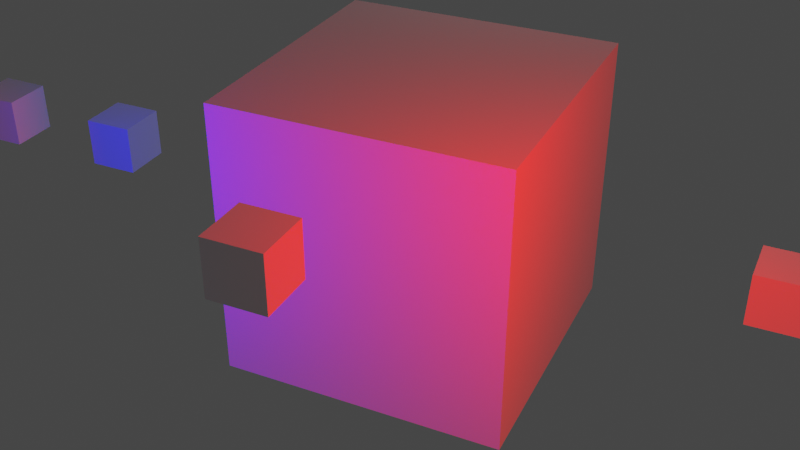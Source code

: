 # Source: EasyLifeRender.blend  (saved by Blender 4.1.24; exported with 4.5.12 LTS)
import bpy
from mathutils import Matrix  # noqa: F401  (used for matrix-valued properties, if any)

bpy.ops.wm.read_factory_settings(use_empty=True)
scene = bpy.context.scene
scene.name = 'Scene'

# ---- collections
col_collection = bpy.data.collections.new('Collection'); scene.collection.children.link(col_collection)
col_cube_005_lights = bpy.data.collections.new('Cube.005_Lights'); scene.collection.children.link(col_cube_005_lights)

# ---- world
world_world = bpy.data.worlds.new('World'); scene.world = world_world
world_world.use_nodes = True; world_world.node_tree.nodes.clear()
_N = world_world.node_tree.nodes; _L = world_world.node_tree.links
n0 = _N.new('ShaderNodeOutputWorld'); n0.name = 'World Output'; n0.location = (300, 300)
n1 = _N.new('ShaderNodeBackground'); n1.name = 'Background'; n1.location = (10, 300)
n1.inputs[0].default_value = (0.05088, 0.05088, 0.05088, 1.0)
_L.new(n1.outputs[0], n0.inputs[0])
n0.is_active_output = True
world_world.color = (0.05088, 0.05088, 0.05088)
world_world.use_sun_shadow = False
world_world.sun_shadow_jitter_overblur = 0.0

# ---- cameras
cam_camera_005 = bpy.data.cameras.new('Camera.005')

# ---- lights
light_area_015 = bpy.data.lights.new('Area.015', 'AREA')
light_area_015.color = (0.91, 0.000318, 0.0)
light_area_015.transmission_factor = 0.0
light_area_015.energy = 3669.0
light_area_015.shadow_maximum_resolution = 0.006
light_area_015.use_absolute_resolution = True
light_area_015.size = 5.0
light_area_015.size_y = 1.0
light_area_016 = bpy.data.lights.new('Area.016', 'AREA')
light_area_016.color = (0.003566, 0.001587, 0.91)
light_area_016.transmission_factor = 0.0
light_area_016.energy = 1834.0
light_area_016.shadow_maximum_resolution = 0.006
light_area_016.use_absolute_resolution = True
light_area_016.size = 5.0
light_area_016.size_y = 1.0
light_area_017 = bpy.data.lights.new('Area.017', 'AREA')
light_area_017.transmission_factor = 0.0
light_area_017.energy = 917.2
light_area_017.shadow_maximum_resolution = 0.006
light_area_017.use_absolute_resolution = True
light_area_017.size = 5.0
light_area_017.size_y = 1.0

# ---- meshes
me_cube_001 = bpy.data.meshes.new('Cube.001')
me_cube_001.from_pydata([(-1.0, -1.0, -1.0), (-1.0, -1.0, 1.0), (-1.0, 1.0, -1.0), (-1.0, 1.0, 1.0), (1.0, -1.0, -1.0), (1.0, -1.0, 1.0), (1.0, 1.0, -1.0), (1.0, 1.0, 1.0)], [], [(0, 1, 3, 2), (2, 3, 7, 6), (6, 7, 5, 4), (4, 5, 1, 0), (2, 6, 4, 0), (7, 3, 1, 5)])
_uv = me_cube_001.uv_layers.new(name='UVMap')
_uv.uv.foreach_set('vector', [0.375, 0.0, 0.625, 0.0, 0.625, 0.25, 0.375, 0.25, 0.375, 0.25, 0.625, 0.25, 0.625, 0.5, 0.375, 0.5, 0.375, 0.5, 0.625, 0.5, 0.625, 0.75, 0.375, 0.75, 0.375, 0.75, 0.625, 0.75, 0.625, 1.0, 0.375, 1.0, 0.125, 0.5, 0.375, 0.5, 0.375, 0.75, 0.125, 0.75, 0.625, 0.5, 0.875, 0.5, 0.875, 0.75, 0.625, 0.75])
me_cube_001.update()
me_cube_002 = bpy.data.meshes.new('Cube.002')
me_cube_002.from_pydata([(-1.0, -1.0, -1.0), (-1.0, -1.0, 1.0), (-1.0, 1.0, -1.0), (-1.0, 1.0, 1.0), (1.0, -1.0, -1.0), (1.0, -1.0, 1.0), (1.0, 1.0, -1.0), (1.0, 1.0, 1.0)], [], [(0, 1, 3, 2), (2, 3, 7, 6), (6, 7, 5, 4), (4, 5, 1, 0), (2, 6, 4, 0), (7, 3, 1, 5)])
_uv = me_cube_002.uv_layers.new(name='UVMap')
_uv.uv.foreach_set('vector', [0.375, 0.0, 0.625, 0.0, 0.625, 0.25, 0.375, 0.25, 0.375, 0.25, 0.625, 0.25, 0.625, 0.5, 0.375, 0.5, 0.375, 0.5, 0.625, 0.5, 0.625, 0.75, 0.375, 0.75, 0.375, 0.75, 0.625, 0.75, 0.625, 1.0, 0.375, 1.0, 0.125, 0.5, 0.375, 0.5, 0.375, 0.75, 0.125, 0.75, 0.625, 0.5, 0.875, 0.5, 0.875, 0.75, 0.625, 0.75])
me_cube_002.update()
me_cube_003 = bpy.data.meshes.new('Cube.003')
me_cube_003.from_pydata([(-1.0, -1.0, -1.0), (-1.0, -1.0, 1.0), (-1.0, 1.0, -1.0), (-1.0, 1.0, 1.0), (1.0, -1.0, -1.0), (1.0, -1.0, 1.0), (1.0, 1.0, -1.0), (1.0, 1.0, 1.0)], [], [(0, 1, 3, 2), (2, 3, 7, 6), (6, 7, 5, 4), (4, 5, 1, 0), (2, 6, 4, 0), (7, 3, 1, 5)])
_uv = me_cube_003.uv_layers.new(name='UVMap')
_uv.uv.foreach_set('vector', [0.375, 0.0, 0.625, 0.0, 0.625, 0.25, 0.375, 0.25, 0.375, 0.25, 0.625, 0.25, 0.625, 0.5, 0.375, 0.5, 0.375, 0.5, 0.625, 0.5, 0.625, 0.75, 0.375, 0.75, 0.375, 0.75, 0.625, 0.75, 0.625, 1.0, 0.375, 1.0, 0.125, 0.5, 0.375, 0.5, 0.375, 0.75, 0.125, 0.75, 0.625, 0.5, 0.875, 0.5, 0.875, 0.75, 0.625, 0.75])
me_cube_003.update()
me_cube_004 = bpy.data.meshes.new('Cube.004')
me_cube_004.from_pydata([(-1.0, -1.0, -1.0), (-1.0, -1.0, 1.0), (-1.0, 1.0, -1.0), (-1.0, 1.0, 1.0), (1.0, -1.0, -1.0), (1.0, -1.0, 1.0), (1.0, 1.0, -1.0), (1.0, 1.0, 1.0)], [], [(0, 1, 3, 2), (2, 3, 7, 6), (6, 7, 5, 4), (4, 5, 1, 0), (2, 6, 4, 0), (7, 3, 1, 5)])
_uv = me_cube_004.uv_layers.new(name='UVMap')
_uv.uv.foreach_set('vector', [0.375, 0.0, 0.625, 0.0, 0.625, 0.25, 0.375, 0.25, 0.375, 0.25, 0.625, 0.25, 0.625, 0.5, 0.375, 0.5, 0.375, 0.5, 0.625, 0.5, 0.625, 0.75, 0.375, 0.75, 0.375, 0.75, 0.625, 0.75, 0.625, 1.0, 0.375, 1.0, 0.125, 0.5, 0.375, 0.5, 0.375, 0.75, 0.125, 0.75, 0.625, 0.5, 0.875, 0.5, 0.875, 0.75, 0.625, 0.75])
me_cube_004.update()
me_cube_005 = bpy.data.meshes.new('Cube.005')
me_cube_005.from_pydata([(-1.0, -1.0, -1.0), (-1.0, -1.0, 1.0), (-1.0, 1.0, -1.0), (-1.0, 1.0, 1.0), (1.0, -1.0, -1.0), (1.0, -1.0, 1.0), (1.0, 1.0, -1.0), (1.0, 1.0, 1.0)], [], [(0, 1, 3, 2), (2, 3, 7, 6), (6, 7, 5, 4), (4, 5, 1, 0), (2, 6, 4, 0), (7, 3, 1, 5)])
_uv = me_cube_005.uv_layers.new(name='UVMap')
_uv.uv.foreach_set('vector', [0.375, 0.0, 0.625, 0.0, 0.625, 0.25, 0.375, 0.25, 0.375, 0.25, 0.625, 0.25, 0.625, 0.5, 0.375, 0.5, 0.375, 0.5, 0.625, 0.5, 0.625, 0.75, 0.375, 0.75, 0.375, 0.75, 0.625, 0.75, 0.625, 1.0, 0.375, 1.0, 0.125, 0.5, 0.375, 0.5, 0.375, 0.75, 0.125, 0.75, 0.625, 0.5, 0.875, 0.5, 0.875, 0.75, 0.625, 0.75])
me_cube_005.update()
me_cube_008 = bpy.data.meshes.new('Cube.008')
me_cube_008.from_pydata([(-1.0, -1.0, -1.0), (-1.0, -1.0, 1.0), (-1.0, 1.0, -1.0), (-1.0, 1.0, 1.0), (1.0, -1.0, -1.0), (1.0, -1.0, 1.0), (1.0, 1.0, -1.0), (1.0, 1.0, 1.0)], [], [(0, 1, 3, 2), (2, 3, 7, 6), (6, 7, 5, 4), (4, 5, 1, 0), (2, 6, 4, 0), (7, 3, 1, 5)])
_uv = me_cube_008.uv_layers.new(name='UVMap')
_uv.uv.foreach_set('vector', [0.375, 0.0, 0.625, 0.0, 0.625, 0.25, 0.375, 0.25, 0.375, 0.25, 0.625, 0.25, 0.625, 0.5, 0.375, 0.5, 0.375, 0.5, 0.625, 0.5, 0.625, 0.75, 0.375, 0.75, 0.375, 0.75, 0.625, 0.75, 0.625, 1.0, 0.375, 1.0, 0.125, 0.5, 0.375, 0.5, 0.375, 0.75, 0.125, 0.75, 0.625, 0.5, 0.875, 0.5, 0.875, 0.75, 0.625, 0.75])
me_cube_008.update()
me_cube_006 = bpy.data.meshes.new('Cube.006')
me_cube_006.from_pydata([(-1.0, -1.0, -1.0), (-1.0, -1.0, 1.0), (-1.0, 1.0, -1.0), (-1.0, 1.0, 1.0), (1.0, -1.0, -1.0), (1.0, -1.0, 1.0), (1.0, 1.0, -1.0), (1.0, 1.0, 1.0)], [], [(0, 1, 3, 2), (2, 3, 7, 6), (6, 7, 5, 4), (4, 5, 1, 0), (2, 6, 4, 0), (7, 3, 1, 5)])
_uv = me_cube_006.uv_layers.new(name='UVMap')
_uv.uv.foreach_set('vector', [0.375, 0.0, 0.625, 0.0, 0.625, 0.25, 0.375, 0.25, 0.375, 0.25, 0.625, 0.25, 0.625, 0.5, 0.375, 0.5, 0.375, 0.5, 0.625, 0.5, 0.625, 0.75, 0.375, 0.75, 0.375, 0.75, 0.625, 0.75, 0.625, 1.0, 0.375, 1.0, 0.125, 0.5, 0.375, 0.5, 0.375, 0.75, 0.125, 0.75, 0.625, 0.5, 0.875, 0.5, 0.875, 0.75, 0.625, 0.75])
me_cube_006.update()
me_cube_007 = bpy.data.meshes.new('Cube.007')
me_cube_007.from_pydata([(-1.0, -1.0, -1.0), (-1.0, -1.0, 1.0), (-1.0, 1.0, -1.0), (-1.0, 1.0, 1.0), (1.0, -1.0, -1.0), (1.0, -1.0, 1.0), (1.0, 1.0, -1.0), (1.0, 1.0, 1.0)], [], [(0, 1, 3, 2), (2, 3, 7, 6), (6, 7, 5, 4), (4, 5, 1, 0), (2, 6, 4, 0), (7, 3, 1, 5)])
_uv = me_cube_007.uv_layers.new(name='UVMap')
_uv.uv.foreach_set('vector', [0.375, 0.0, 0.625, 0.0, 0.625, 0.25, 0.375, 0.25, 0.375, 0.25, 0.625, 0.25, 0.625, 0.5, 0.375, 0.5, 0.375, 0.5, 0.625, 0.5, 0.625, 0.75, 0.375, 0.75, 0.375, 0.75, 0.625, 0.75, 0.625, 1.0, 0.375, 1.0, 0.125, 0.5, 0.375, 0.5, 0.375, 0.75, 0.125, 0.75, 0.625, 0.5, 0.875, 0.5, 0.875, 0.75, 0.625, 0.75])
me_cube_007.update()

# ---- objects
ob_cube = bpy.data.objects.new('Cube', me_cube_001)
ob_cube_001 = bpy.data.objects.new('Cube.001', me_cube_002)
ob_cube_002 = bpy.data.objects.new('Cube.002', me_cube_003)
ob_cube_003 = bpy.data.objects.new('Cube.003', me_cube_004)
ob_cube_004 = bpy.data.objects.new('Cube.004', me_cube_005)
ob_cube_005 = bpy.data.objects.new('Cube.005', me_cube_008)
ob_cube_006 = bpy.data.objects.new('Cube.006', me_cube_006)
ob_cube_007 = bpy.data.objects.new('Cube.007', me_cube_007)
ob_camera_cube_005 = bpy.data.objects.new('Camera_Cube.005', cam_camera_005)
ob_keylight_cube_005 = bpy.data.objects.new('KeyLight_Cube.005', light_area_015)
ob_filllight_cube_005 = bpy.data.objects.new('FillLight_Cube.005', light_area_016)
ob_backlight_cube_005 = bpy.data.objects.new('BackLight_Cube.005', light_area_017)

# ---- transforms, parenting, visibility, modifiers, constraints
ob_cube.location = (0.0, 0.0, 0.0)
ob_cube_001.location = (0.0, 5.517, 0.0)
ob_cube_002.location = (0.0, 11.41, 0.0)
ob_cube_003.location = (0.0, 16.75, 0.0)
ob_cube_004.location = (0.0, 22.85, 0.0)
ob_cube_005.location = (0.0, 36.63, 0.0)
ob_cube_005.scale = (5.529, 5.529, 5.529)
ob_cube_006.location = (0.0, 49.97, 0.0)
ob_cube_007.location = (12.11, 37.05, 4.835)
ob_camera_cube_005.location = (33.32, 51.43, 21.17)
ob_camera_cube_005.rotation_euler = (1.028, 3.22e-08, 2.011)
ob_keylight_cube_005.location = (11.73, 48.36, 8.294)
ob_keylight_cube_005.rotation_euler = (1.107, -1.343e-07, 2.356)
ob_filllight_cube_005.location = (11.73, 24.9, 4.147)
ob_filllight_cube_005.rotation_euler = (1.326, -8.848e-08, 0.7854)
ob_backlight_cube_005.location = (-24.88, 36.63, 8.294)
ob_backlight_cube_005.rotation_euler = (1.249, 1.91e-08, -1.571)

# ---- collection membership
col_collection.objects.link(ob_cube)
col_collection.objects.link(ob_cube_001)
col_collection.objects.link(ob_cube_002)
col_collection.objects.link(ob_cube_003)
col_collection.objects.link(ob_cube_004)
col_collection.objects.link(ob_cube_005)
col_collection.objects.link(ob_cube_006)
col_collection.objects.link(ob_cube_007)
col_cube_005_lights.objects.link(ob_camera_cube_005)
col_cube_005_lights.objects.link(ob_keylight_cube_005)
col_cube_005_lights.objects.link(ob_filllight_cube_005)
col_cube_005_lights.objects.link(ob_backlight_cube_005)

# ---- scene / render settings (as saved in the file)
scene.camera = ob_camera_cube_005
scene.frame_start = 1; scene.frame_end = 250; scene.frame_set(2)
scene.render.engine = 'BLENDER_EEVEE_NEXT'
scene.cycles.sampling_pattern = 'TABULATED_SOBOL'
scene.eevee.ray_tracing_options.trace_max_roughness = 0.0
scene.view_settings.view_transform = 'Filmic'
bpy.context.view_layer.update()
